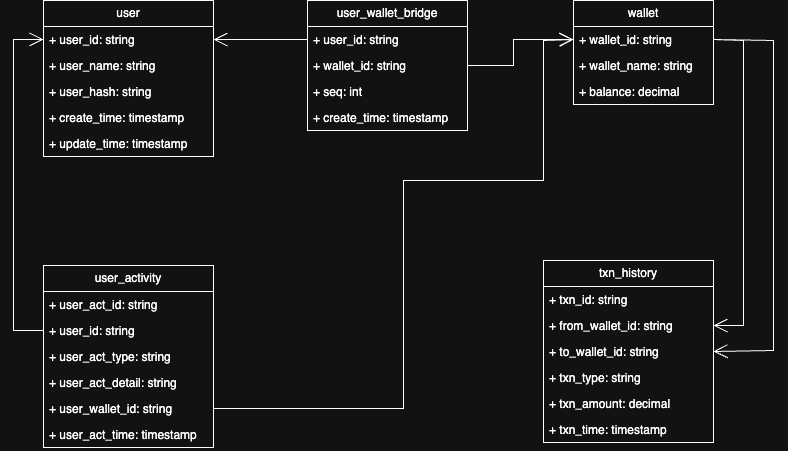

The diagram above was exported from draw.io. Its source (the exported page's mxGraphModel, read from the mxfile embedded in the PNG):
<mxGraphModel dx="2066" dy="1071" grid="1" gridSize="10" guides="1" tooltips="1" connect="1" arrows="1" fold="1" page="1" pageScale="1" pageWidth="827" pageHeight="1169" math="0" shadow="0">
  <root>
    <mxCell id="0" />
    <mxCell id="1" parent="0" />
    <mxCell id="XeOENzcobQ1oqrY7PwLz-1" value="user" style="swimlane;fontStyle=0;childLayout=stackLayout;horizontal=1;startSize=26;fillColor=none;horizontalStack=0;resizeParent=1;resizeParentMax=0;resizeLast=0;collapsible=1;marginBottom=0;whiteSpace=wrap;html=1;" vertex="1" parent="1">
      <mxGeometry x="70" y="320" width="170" height="156" as="geometry">
        <mxRectangle x="150" y="290" width="60" height="30" as="alternateBounds" />
      </mxGeometry>
    </mxCell>
    <mxCell id="XeOENzcobQ1oqrY7PwLz-2" value="+ user_id: string" style="text;strokeColor=none;fillColor=none;align=left;verticalAlign=top;spacingLeft=4;spacingRight=4;overflow=hidden;rotatable=0;points=[[0,0.5],[1,0.5]];portConstraint=eastwest;whiteSpace=wrap;html=1;" vertex="1" parent="XeOENzcobQ1oqrY7PwLz-1">
      <mxGeometry y="26" width="170" height="26" as="geometry" />
    </mxCell>
    <mxCell id="XeOENzcobQ1oqrY7PwLz-3" value="+ user_name: string" style="text;strokeColor=none;fillColor=none;align=left;verticalAlign=top;spacingLeft=4;spacingRight=4;overflow=hidden;rotatable=0;points=[[0,0.5],[1,0.5]];portConstraint=eastwest;whiteSpace=wrap;html=1;" vertex="1" parent="XeOENzcobQ1oqrY7PwLz-1">
      <mxGeometry y="52" width="170" height="26" as="geometry" />
    </mxCell>
    <mxCell id="XeOENzcobQ1oqrY7PwLz-11" value="+ user_hash: string" style="text;strokeColor=none;fillColor=none;align=left;verticalAlign=top;spacingLeft=4;spacingRight=4;overflow=hidden;rotatable=0;points=[[0,0.5],[1,0.5]];portConstraint=eastwest;whiteSpace=wrap;html=1;" vertex="1" parent="XeOENzcobQ1oqrY7PwLz-1">
      <mxGeometry y="78" width="170" height="26" as="geometry" />
    </mxCell>
    <mxCell id="XeOENzcobQ1oqrY7PwLz-12" value="+ create_time: timestamp" style="text;strokeColor=none;fillColor=none;align=left;verticalAlign=top;spacingLeft=4;spacingRight=4;overflow=hidden;rotatable=0;points=[[0,0.5],[1,0.5]];portConstraint=eastwest;whiteSpace=wrap;html=1;" vertex="1" parent="XeOENzcobQ1oqrY7PwLz-1">
      <mxGeometry y="104" width="170" height="26" as="geometry" />
    </mxCell>
    <mxCell id="XeOENzcobQ1oqrY7PwLz-13" value="+ update_time: timestamp" style="text;strokeColor=none;fillColor=none;align=left;verticalAlign=top;spacingLeft=4;spacingRight=4;overflow=hidden;rotatable=0;points=[[0,0.5],[1,0.5]];portConstraint=eastwest;whiteSpace=wrap;html=1;" vertex="1" parent="XeOENzcobQ1oqrY7PwLz-1">
      <mxGeometry y="130" width="170" height="26" as="geometry" />
    </mxCell>
    <mxCell id="XeOENzcobQ1oqrY7PwLz-14" value="wallet" style="swimlane;fontStyle=0;childLayout=stackLayout;horizontal=1;startSize=26;fillColor=none;horizontalStack=0;resizeParent=1;resizeParentMax=0;resizeLast=0;collapsible=1;marginBottom=0;whiteSpace=wrap;html=1;" vertex="1" parent="1">
      <mxGeometry x="600" y="320" width="140" height="104" as="geometry" />
    </mxCell>
    <mxCell id="XeOENzcobQ1oqrY7PwLz-15" value="+ wallet_id: string" style="text;strokeColor=none;fillColor=none;align=left;verticalAlign=top;spacingLeft=4;spacingRight=4;overflow=hidden;rotatable=0;points=[[0,0.5],[1,0.5]];portConstraint=eastwest;whiteSpace=wrap;html=1;" vertex="1" parent="XeOENzcobQ1oqrY7PwLz-14">
      <mxGeometry y="26" width="140" height="26" as="geometry" />
    </mxCell>
    <mxCell id="XeOENzcobQ1oqrY7PwLz-16" value="+ wallet_name: string" style="text;strokeColor=none;fillColor=none;align=left;verticalAlign=top;spacingLeft=4;spacingRight=4;overflow=hidden;rotatable=0;points=[[0,0.5],[1,0.5]];portConstraint=eastwest;whiteSpace=wrap;html=1;" vertex="1" parent="XeOENzcobQ1oqrY7PwLz-14">
      <mxGeometry y="52" width="140" height="26" as="geometry" />
    </mxCell>
    <mxCell id="XeOENzcobQ1oqrY7PwLz-17" value="+ balance: decimal" style="text;strokeColor=none;fillColor=none;align=left;verticalAlign=top;spacingLeft=4;spacingRight=4;overflow=hidden;rotatable=0;points=[[0,0.5],[1,0.5]];portConstraint=eastwest;whiteSpace=wrap;html=1;" vertex="1" parent="XeOENzcobQ1oqrY7PwLz-14">
      <mxGeometry y="78" width="140" height="26" as="geometry" />
    </mxCell>
    <mxCell id="XeOENzcobQ1oqrY7PwLz-20" value="txn_history" style="swimlane;fontStyle=0;childLayout=stackLayout;horizontal=1;startSize=26;fillColor=none;horizontalStack=0;resizeParent=1;resizeParentMax=0;resizeLast=0;collapsible=1;marginBottom=0;whiteSpace=wrap;html=1;" vertex="1" parent="1">
      <mxGeometry x="570" y="580" width="170" height="182" as="geometry">
        <mxRectangle x="150" y="290" width="60" height="30" as="alternateBounds" />
      </mxGeometry>
    </mxCell>
    <mxCell id="XeOENzcobQ1oqrY7PwLz-21" value="+ txn_id: string" style="text;strokeColor=none;fillColor=none;align=left;verticalAlign=top;spacingLeft=4;spacingRight=4;overflow=hidden;rotatable=0;points=[[0,0.5],[1,0.5]];portConstraint=eastwest;whiteSpace=wrap;html=1;" vertex="1" parent="XeOENzcobQ1oqrY7PwLz-20">
      <mxGeometry y="26" width="170" height="26" as="geometry" />
    </mxCell>
    <mxCell id="XeOENzcobQ1oqrY7PwLz-22" value="+ from_wallet_id: string" style="text;strokeColor=none;fillColor=none;align=left;verticalAlign=top;spacingLeft=4;spacingRight=4;overflow=hidden;rotatable=0;points=[[0,0.5],[1,0.5]];portConstraint=eastwest;whiteSpace=wrap;html=1;" vertex="1" parent="XeOENzcobQ1oqrY7PwLz-20">
      <mxGeometry y="52" width="170" height="26" as="geometry" />
    </mxCell>
    <mxCell id="XeOENzcobQ1oqrY7PwLz-23" value="+ to_wallet_id: string" style="text;strokeColor=none;fillColor=none;align=left;verticalAlign=top;spacingLeft=4;spacingRight=4;overflow=hidden;rotatable=0;points=[[0,0.5],[1,0.5]];portConstraint=eastwest;whiteSpace=wrap;html=1;" vertex="1" parent="XeOENzcobQ1oqrY7PwLz-20">
      <mxGeometry y="78" width="170" height="26" as="geometry" />
    </mxCell>
    <mxCell id="XeOENzcobQ1oqrY7PwLz-24" value="+ txn_type: string" style="text;strokeColor=none;fillColor=none;align=left;verticalAlign=top;spacingLeft=4;spacingRight=4;overflow=hidden;rotatable=0;points=[[0,0.5],[1,0.5]];portConstraint=eastwest;whiteSpace=wrap;html=1;" vertex="1" parent="XeOENzcobQ1oqrY7PwLz-20">
      <mxGeometry y="104" width="170" height="26" as="geometry" />
    </mxCell>
    <mxCell id="XeOENzcobQ1oqrY7PwLz-25" value="+ txn_amount: decimal" style="text;strokeColor=none;fillColor=none;align=left;verticalAlign=top;spacingLeft=4;spacingRight=4;overflow=hidden;rotatable=0;points=[[0,0.5],[1,0.5]];portConstraint=eastwest;whiteSpace=wrap;html=1;" vertex="1" parent="XeOENzcobQ1oqrY7PwLz-20">
      <mxGeometry y="130" width="170" height="26" as="geometry" />
    </mxCell>
    <mxCell id="XeOENzcobQ1oqrY7PwLz-30" value="+ txn_time: timestamp" style="text;strokeColor=none;fillColor=none;align=left;verticalAlign=top;spacingLeft=4;spacingRight=4;overflow=hidden;rotatable=0;points=[[0,0.5],[1,0.5]];portConstraint=eastwest;whiteSpace=wrap;html=1;" vertex="1" parent="XeOENzcobQ1oqrY7PwLz-20">
      <mxGeometry y="156" width="170" height="26" as="geometry" />
    </mxCell>
    <mxCell id="XeOENzcobQ1oqrY7PwLz-40" value="user_activity" style="swimlane;fontStyle=0;childLayout=stackLayout;horizontal=1;startSize=26;fillColor=none;horizontalStack=0;resizeParent=1;resizeParentMax=0;resizeLast=0;collapsible=1;marginBottom=0;whiteSpace=wrap;html=1;" vertex="1" parent="1">
      <mxGeometry x="70" y="585" width="170" height="182" as="geometry">
        <mxRectangle x="150" y="290" width="60" height="30" as="alternateBounds" />
      </mxGeometry>
    </mxCell>
    <mxCell id="XeOENzcobQ1oqrY7PwLz-41" value="+ user_act_id: string" style="text;strokeColor=none;fillColor=none;align=left;verticalAlign=top;spacingLeft=4;spacingRight=4;overflow=hidden;rotatable=0;points=[[0,0.5],[1,0.5]];portConstraint=eastwest;whiteSpace=wrap;html=1;" vertex="1" parent="XeOENzcobQ1oqrY7PwLz-40">
      <mxGeometry y="26" width="170" height="26" as="geometry" />
    </mxCell>
    <mxCell id="XeOENzcobQ1oqrY7PwLz-42" value="+ user_id: string" style="text;strokeColor=none;fillColor=none;align=left;verticalAlign=top;spacingLeft=4;spacingRight=4;overflow=hidden;rotatable=0;points=[[0,0.5],[1,0.5]];portConstraint=eastwest;whiteSpace=wrap;html=1;" vertex="1" parent="XeOENzcobQ1oqrY7PwLz-40">
      <mxGeometry y="52" width="170" height="26" as="geometry" />
    </mxCell>
    <mxCell id="XeOENzcobQ1oqrY7PwLz-43" value="+ user_act_type: string" style="text;strokeColor=none;fillColor=none;align=left;verticalAlign=top;spacingLeft=4;spacingRight=4;overflow=hidden;rotatable=0;points=[[0,0.5],[1,0.5]];portConstraint=eastwest;whiteSpace=wrap;html=1;" vertex="1" parent="XeOENzcobQ1oqrY7PwLz-40">
      <mxGeometry y="78" width="170" height="26" as="geometry" />
    </mxCell>
    <mxCell id="XeOENzcobQ1oqrY7PwLz-44" value="+ user_act_detail: string" style="text;strokeColor=none;fillColor=none;align=left;verticalAlign=top;spacingLeft=4;spacingRight=4;overflow=hidden;rotatable=0;points=[[0,0.5],[1,0.5]];portConstraint=eastwest;whiteSpace=wrap;html=1;" vertex="1" parent="XeOENzcobQ1oqrY7PwLz-40">
      <mxGeometry y="104" width="170" height="26" as="geometry" />
    </mxCell>
    <mxCell id="XeOENzcobQ1oqrY7PwLz-45" value="+ user_wallet_id: string" style="text;strokeColor=none;fillColor=none;align=left;verticalAlign=top;spacingLeft=4;spacingRight=4;overflow=hidden;rotatable=0;points=[[0,0.5],[1,0.5]];portConstraint=eastwest;whiteSpace=wrap;html=1;" vertex="1" parent="XeOENzcobQ1oqrY7PwLz-40">
      <mxGeometry y="130" width="170" height="26" as="geometry" />
    </mxCell>
    <mxCell id="XeOENzcobQ1oqrY7PwLz-46" value="+ user_act_time: timestamp" style="text;strokeColor=none;fillColor=none;align=left;verticalAlign=top;spacingLeft=4;spacingRight=4;overflow=hidden;rotatable=0;points=[[0,0.5],[1,0.5]];portConstraint=eastwest;whiteSpace=wrap;html=1;" vertex="1" parent="XeOENzcobQ1oqrY7PwLz-40">
      <mxGeometry y="156" width="170" height="26" as="geometry" />
    </mxCell>
    <mxCell id="XeOENzcobQ1oqrY7PwLz-47" value="user_wallet_bridge" style="swimlane;fontStyle=0;childLayout=stackLayout;horizontal=1;startSize=26;fillColor=none;horizontalStack=0;resizeParent=1;resizeParentMax=0;resizeLast=0;collapsible=1;marginBottom=0;whiteSpace=wrap;html=1;" vertex="1" parent="1">
      <mxGeometry x="334" y="320" width="160" height="130" as="geometry" />
    </mxCell>
    <mxCell id="XeOENzcobQ1oqrY7PwLz-48" value="+ user_id: string" style="text;strokeColor=none;fillColor=none;align=left;verticalAlign=top;spacingLeft=4;spacingRight=4;overflow=hidden;rotatable=0;points=[[0,0.5],[1,0.5]];portConstraint=eastwest;whiteSpace=wrap;html=1;" vertex="1" parent="XeOENzcobQ1oqrY7PwLz-47">
      <mxGeometry y="26" width="160" height="26" as="geometry" />
    </mxCell>
    <mxCell id="XeOENzcobQ1oqrY7PwLz-49" value="+ wallet_id: string" style="text;strokeColor=none;fillColor=none;align=left;verticalAlign=top;spacingLeft=4;spacingRight=4;overflow=hidden;rotatable=0;points=[[0,0.5],[1,0.5]];portConstraint=eastwest;whiteSpace=wrap;html=1;" vertex="1" parent="XeOENzcobQ1oqrY7PwLz-47">
      <mxGeometry y="52" width="160" height="26" as="geometry" />
    </mxCell>
    <mxCell id="XeOENzcobQ1oqrY7PwLz-50" value="+ seq: int" style="text;strokeColor=none;fillColor=none;align=left;verticalAlign=top;spacingLeft=4;spacingRight=4;overflow=hidden;rotatable=0;points=[[0,0.5],[1,0.5]];portConstraint=eastwest;whiteSpace=wrap;html=1;" vertex="1" parent="XeOENzcobQ1oqrY7PwLz-47">
      <mxGeometry y="78" width="160" height="26" as="geometry" />
    </mxCell>
    <mxCell id="XeOENzcobQ1oqrY7PwLz-51" value="+ create_time: timestamp" style="text;strokeColor=none;fillColor=none;align=left;verticalAlign=top;spacingLeft=4;spacingRight=4;overflow=hidden;rotatable=0;points=[[0,0.5],[1,0.5]];portConstraint=eastwest;whiteSpace=wrap;html=1;" vertex="1" parent="XeOENzcobQ1oqrY7PwLz-47">
      <mxGeometry y="104" width="160" height="26" as="geometry" />
    </mxCell>
    <mxCell id="XeOENzcobQ1oqrY7PwLz-54" value="" style="endArrow=open;endFill=1;endSize=12;html=1;rounded=0;entryX=1;entryY=0.5;entryDx=0;entryDy=0;exitX=0;exitY=0.5;exitDx=0;exitDy=0;" edge="1" parent="1" source="XeOENzcobQ1oqrY7PwLz-48" target="XeOENzcobQ1oqrY7PwLz-2">
      <mxGeometry width="160" relative="1" as="geometry">
        <mxPoint x="330" y="480" as="sourcePoint" />
        <mxPoint x="490" y="480" as="targetPoint" />
      </mxGeometry>
    </mxCell>
    <mxCell id="XeOENzcobQ1oqrY7PwLz-56" value="" style="endArrow=open;endFill=1;endSize=12;html=1;rounded=0;entryX=1;entryY=0.5;entryDx=0;entryDy=0;exitX=1;exitY=0.5;exitDx=0;exitDy=0;" edge="1" parent="1" source="XeOENzcobQ1oqrY7PwLz-15" target="XeOENzcobQ1oqrY7PwLz-22">
      <mxGeometry width="160" relative="1" as="geometry">
        <mxPoint x="804" y="510" as="sourcePoint" />
        <mxPoint x="710" y="510" as="targetPoint" />
        <Array as="points">
          <mxPoint x="770" y="360" />
          <mxPoint x="770" y="645" />
        </Array>
      </mxGeometry>
    </mxCell>
    <mxCell id="XeOENzcobQ1oqrY7PwLz-58" value="" style="endArrow=open;endFill=1;endSize=12;html=1;rounded=0;entryX=1;entryY=0.5;entryDx=0;entryDy=0;exitX=1;exitY=0.5;exitDx=0;exitDy=0;" edge="1" parent="1" source="XeOENzcobQ1oqrY7PwLz-15" target="XeOENzcobQ1oqrY7PwLz-23">
      <mxGeometry width="160" relative="1" as="geometry">
        <mxPoint x="764" y="490" as="sourcePoint" />
        <mxPoint x="670" y="490" as="targetPoint" />
        <Array as="points">
          <mxPoint x="800" y="360" />
          <mxPoint x="800" y="670" />
        </Array>
      </mxGeometry>
    </mxCell>
    <mxCell id="XeOENzcobQ1oqrY7PwLz-59" value="" style="endArrow=open;endFill=1;endSize=12;html=1;rounded=0;entryX=0;entryY=0.5;entryDx=0;entryDy=0;exitX=0;exitY=0.5;exitDx=0;exitDy=0;" edge="1" parent="1" source="XeOENzcobQ1oqrY7PwLz-42" target="XeOENzcobQ1oqrY7PwLz-2">
      <mxGeometry width="160" relative="1" as="geometry">
        <mxPoint x="464" y="710" as="sourcePoint" />
        <mxPoint x="370" y="710" as="targetPoint" />
        <Array as="points">
          <mxPoint x="40" y="650" />
          <mxPoint x="40" y="359" />
        </Array>
      </mxGeometry>
    </mxCell>
    <mxCell id="XeOENzcobQ1oqrY7PwLz-60" value="" style="endArrow=open;endFill=1;endSize=12;html=1;rounded=0;entryX=0;entryY=0.5;entryDx=0;entryDy=0;exitX=1;exitY=0.5;exitDx=0;exitDy=0;" edge="1" parent="1" source="XeOENzcobQ1oqrY7PwLz-45" target="XeOENzcobQ1oqrY7PwLz-15">
      <mxGeometry width="160" relative="1" as="geometry">
        <mxPoint x="444" y="640" as="sourcePoint" />
        <mxPoint x="350" y="640" as="targetPoint" />
        <Array as="points">
          <mxPoint x="430" y="728" />
          <mxPoint x="430" y="500" />
          <mxPoint x="570" y="500" />
          <mxPoint x="570" y="360" />
        </Array>
      </mxGeometry>
    </mxCell>
    <mxCell id="XeOENzcobQ1oqrY7PwLz-61" value="" style="endArrow=open;endFill=1;endSize=12;html=1;rounded=0;entryX=0;entryY=0.5;entryDx=0;entryDy=0;exitX=1;exitY=0.5;exitDx=0;exitDy=0;" edge="1" parent="1" source="XeOENzcobQ1oqrY7PwLz-49" target="XeOENzcobQ1oqrY7PwLz-15">
      <mxGeometry width="160" relative="1" as="geometry">
        <mxPoint x="614" y="250" as="sourcePoint" />
        <mxPoint x="520" y="250" as="targetPoint" />
        <Array as="points">
          <mxPoint x="540" y="385" />
          <mxPoint x="540" y="359" />
        </Array>
      </mxGeometry>
    </mxCell>
  </root>
</mxGraphModel>